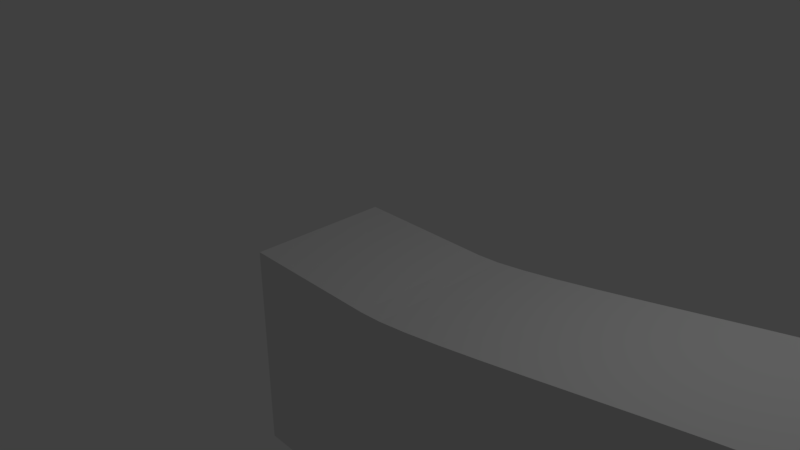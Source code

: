 # Source: level00b.blend  (saved by Blender 2.78.0; exported with 4.5.12 LTS)
import bpy
from mathutils import Matrix  # noqa: F401  (used for matrix-valued properties, if any)

bpy.ops.wm.read_factory_settings(use_empty=True)
scene = bpy.context.scene
scene.name = 'Scene'

# ---- collections
col_collection_1 = bpy.data.collections.new('Collection 1'); scene.collection.children.link(col_collection_1)

# ---- materials (node trees are filled in below, after node groups)
mat_material_001 = bpy.data.materials.new('Material.001')
mat_material_001.alpha_threshold = 0.0
mat_material_001.use_transparent_shadow = False
mat_material_001.roughness = 0.5

# ---- material node trees

# ---- world
world_world = bpy.data.worlds.new('World'); scene.world = world_world
world_world.color = (0.05088, 0.05088, 0.05088)
world_world.use_sun_shadow = False
world_world.sun_shadow_jitter_overblur = 0.0
world_world.cycles.sampling_method = 'MANUAL'

# ---- cameras
cam_camera = bpy.data.cameras.new('Camera')
cam_camera.clip_end = 100.0
cam_camera.lens = 35.0
cam_camera.sensor_width = 32.0
cam_camera.sensor_height = 18.0
cam_camera.ortho_scale = 7.314
cam_camera.dof.focus_distance = 0.0
cam_camera.dof.aperture_fstop = 128.0

# ---- lights
light_lamp = bpy.data.lights.new('Lamp', 'POINT')
light_lamp.transmission_factor = 0.0
light_lamp.cutoff_distance = 30.0
light_lamp.energy = 100.0
light_lamp.shadow_buffer_clip_start = 1.001
light_lamp.shadow_soft_size = 0.1
light_lamp.shadow_maximum_resolution = 0.006
light_lamp.use_absolute_resolution = True

# ---- meshes
me_plane = bpy.data.meshes.new('Plane')
me_plane.from_pydata([(0.0, 0.0, 0.0)], [], [])
me_plane.use_remesh_preserve_volume = False
me_plane.use_remesh_preserve_attributes = False
me_plane.use_mirror_vertex_groups = False
me_plane.update()
me_001 = bpy.data.meshes.new('~.001')
me_001.from_pydata([(-1.69, 0.0, -3.945e-08), (-1.564, 0.0, -3.867e-08), (-1.437, 0.0, -3.652e-08), (-1.307, 0.0, -3.328e-08), (-1.171, 0.0, -2.922e-08), (-1.028, 0.0, -2.461e-08), (-0.877, 0.0, -1.972e-08), (-0.7153, 0.0, -1.484e-08), (-0.5414, 0.0, -1.023e-08), (-0.3536, 0.0, -6.164e-09), (-0.1502, 0.0, -2.922e-09), (0.07059, 0.0, -7.761e-10), (0.3105, 0.0, 0.0), (0.6195, 0.01968, -8.601e-10), (1.033, 0.07407, -3.238e-09), (1.529, 0.1562, -6.83e-09), (2.088, 0.2593, -1.133e-08), (2.689, 0.3762, -1.644e-08), (3.31, 0.5, -2.186e-08), (3.932, 0.6238, -2.727e-08), (4.533, 0.7407, -3.238e-08), (5.092, 0.8438, -3.688e-08), (5.588, 0.9259, -4.047e-08), (6.001, 0.9803, -4.285e-08), (6.31, 1.0, -4.371e-08), (6.521, 0.9803, -4.285e-08), (6.662, 0.9259, -4.047e-08), (6.748, 0.8438, -3.688e-08), (6.792, 0.7407, -3.238e-08), (6.808, 0.6238, -2.727e-08), (6.81, 0.5, -2.186e-08), (6.813, 0.3762, -1.644e-08), (6.829, 0.2593, -1.133e-08), (6.873, 0.1562, -6.83e-09), (6.959, 0.07407, -3.238e-09), (7.1, 0.01968, -8.601e-10), (7.31, 0.0, 0.0), (7.639, -0.01968, 8.601e-10), (8.107, -0.07407, 3.238e-09), (8.685, -0.1562, 6.83e-09), (9.347, -0.2593, 1.133e-08), (10.07, -0.3762, 1.644e-08), (10.81, -0.5, 2.186e-08), (11.56, -0.6238, 2.727e-08), (12.27, -0.7407, 3.238e-08), (12.94, -0.8438, 3.688e-08), (13.51, -0.9259, 4.047e-08), (13.98, -0.9803, 4.285e-08), (14.31, -1.0, 4.371e-08), (14.99, -0.9606, 4.198e-08), (16.44, -0.8519, 3.721e-08), (18.5, -0.6875, 3e-08), (21.01, -0.4815, 2.096e-08), (23.84, -0.2477, 1.07e-08), (26.81, 0.0, -1.637e-10), (29.78, 0.2477, -1.103e-08), (32.61, 0.4815, -2.129e-08), (35.12, 0.6875, -3.033e-08), (37.18, 0.8519, -3.754e-08), (38.63, 0.9606, -4.231e-08), (39.31, 1.0, -4.404e-08)], [(0, 1), (1, 2), (2, 3), (3, 4), (4, 5), (5, 6), (6, 7), (7, 8), (8, 9), (9, 10), (10, 11), (11, 12), (12, 13), (13, 14), (14, 15), (15, 16), (16, 17), (17, 18), (18, 19), (19, 20), (20, 21), (21, 22), (22, 23), (23, 24), (24, 25), (25, 26), (26, 27), (27, 28), (28, 29), (29, 30), (30, 31), (31, 32), (32, 33), (33, 34), (34, 35), (35, 36), (36, 37), (37, 38), (38, 39), (39, 40), (40, 41), (41, 42), (42, 43), (43, 44), (44, 45), (45, 46), (46, 47), (47, 48), (48, 49), (49, 50), (50, 51), (51, 52), (52, 53), (53, 54), (54, 55), (55, 56), (56, 57), (57, 58), (58, 59), (59, 60)], [])
me_001.use_remesh_preserve_volume = False
me_001.use_remesh_preserve_attributes = False
me_001.use_mirror_vertex_groups = False
me_001.update()
me_mesh = bpy.data.meshes.new('Mesh')
me_mesh.from_pydata([(-1.69, 0.0, -3.945e-08), (-1.564, 0.0, -3.867e-08), (-1.437, 0.0, -3.652e-08), (-1.307, 0.0, -3.328e-08), (-1.171, 0.0, -2.922e-08), (-1.028, 0.0, -2.461e-08), (-0.877, 0.0, -1.972e-08), (-0.7153, 0.0, -1.484e-08), (-0.5414, 0.0, -1.023e-08), (-0.3536, 0.0, -6.164e-09), (-0.1502, 0.0, -2.922e-09), (0.07059, 0.0, -7.761e-10), (0.3105, 0.0, 0.0), (0.6195, 0.01968, -8.601e-10), (1.033, 0.07407, -3.238e-09), (1.529, 0.1562, -6.83e-09), (2.088, 0.2593, -1.133e-08), (2.689, 0.3762, -1.644e-08), (3.31, 0.5, -2.186e-08), (3.932, 0.6238, -2.727e-08), (4.533, 0.7407, -3.238e-08), (5.092, 0.8438, -3.688e-08), (5.588, 0.9259, -4.047e-08), (6.001, 0.9803, -4.285e-08), (6.31, 1.0, -4.371e-08), (6.521, 0.9803, -4.285e-08), (6.662, 0.9259, -4.047e-08), (6.748, 0.8438, -3.688e-08), (6.792, 0.7407, -3.238e-08), (6.808, 0.6238, -2.727e-08), (6.81, 0.5, -2.186e-08), (6.813, 0.3762, -1.644e-08), (6.829, 0.2593, -1.133e-08), (6.873, 0.1562, -6.83e-09), (6.959, 0.07407, -3.238e-09), (7.1, 0.01968, -8.601e-10), (7.31, 0.0, 0.0), (7.639, -0.01968, 8.601e-10), (8.107, -0.07407, 3.238e-09), (8.685, -0.1562, 6.83e-09), (9.347, -0.2593, 1.133e-08), (10.07, -0.3762, 1.644e-08), (10.81, -0.5, 2.186e-08), (11.56, -0.6238, 2.727e-08), (12.27, -0.7407, 3.238e-08), (12.94, -0.8438, 3.688e-08), (13.51, -0.9259, 4.047e-08), (13.98, -0.9803, 4.285e-08), (14.31, -1.0, 4.371e-08), (14.99, -0.9606, 4.198e-08), (16.44, -0.8519, 3.721e-08), (18.5, -0.6875, 3e-08), (21.01, -0.4815, 2.096e-08), (23.84, -0.2477, 1.07e-08), (26.81, 0.0, -1.637e-10), (29.78, 0.2477, -1.103e-08), (32.61, 0.4815, -2.129e-08), (35.12, 0.6875, -3.033e-08), (37.18, 0.8519, -3.754e-08), (38.63, 0.9606, -4.231e-08), (39.31, 1.0, -4.404e-08), (-1.69, -4.371e-08, -1.0), (-1.564, -4.371e-08, -1.0), (-1.437, -4.371e-08, -1.0), (-1.307, -4.371e-08, -1.0), (-1.171, -4.371e-08, -1.0), (-1.028, -4.371e-08, -1.0), (-0.877, -4.371e-08, -1.0), (-0.7153, -4.371e-08, -1.0), (-0.5414, -4.371e-08, -1.0), (-0.3536, -4.371e-08, -1.0), (-0.1502, -4.371e-08, -1.0), (0.07059, -4.371e-08, -1.0), (0.3105, -4.371e-08, -1.0), (0.6195, 0.01968, -1.0), (1.033, 0.07407, -1.0), (1.529, 0.1562, -1.0), (2.088, 0.2593, -1.0), (2.689, 0.3762, -1.0), (3.31, 0.5, -1.0), (3.932, 0.6238, -1.0), (4.533, 0.7407, -1.0), (5.092, 0.8438, -1.0), (5.588, 0.9259, -1.0), (6.001, 0.9803, -1.0), (6.31, 1.0, -1.0), (6.521, 0.9803, -1.0), (6.662, 0.9259, -1.0), (6.748, 0.8438, -1.0), (6.792, 0.7407, -1.0), (6.808, 0.6238, -1.0), (6.81, 0.5, -1.0), (6.813, 0.3762, -1.0), (6.829, 0.2593, -1.0), (6.873, 0.1562, -1.0), (6.959, 0.07407, -1.0), (7.1, 0.01968, -1.0), (7.31, -4.371e-08, -1.0), (7.639, -0.01968, -1.0), (8.107, -0.07407, -1.0), (8.685, -0.1563, -1.0), (9.347, -0.2593, -1.0), (10.07, -0.3762, -1.0), (10.81, -0.5, -1.0), (11.56, -0.6238, -1.0), (12.27, -0.7407, -1.0), (12.94, -0.8438, -1.0), (13.51, -0.9259, -1.0), (13.98, -0.9803, -1.0), (14.31, -1.0, -1.0), (14.99, -0.9606, -1.0), (16.44, -0.8519, -1.0), (18.5, -0.6875, -1.0), (21.01, -0.4815, -1.0), (23.84, -0.2477, -1.0), (26.81, -4.371e-08, -1.0), (29.78, 0.2477, -1.0), (32.61, 0.4815, -1.0), (35.12, 0.6875, -1.0), (37.18, 0.8519, -1.0), (38.63, 0.9606, -1.0), (39.31, 1.0, -1.0), (-1.69, 4.371e-08, 1.0), (-1.564, 4.371e-08, 1.0), (-1.437, 4.371e-08, 1.0), (-1.307, 4.371e-08, 1.0), (-1.171, 4.371e-08, 1.0), (-1.028, 4.371e-08, 1.0), (-0.877, 4.371e-08, 1.0), (-0.7153, 4.371e-08, 1.0), (-0.5414, 4.371e-08, 1.0), (-0.3536, 4.371e-08, 1.0), (-0.1502, 4.371e-08, 1.0), (0.07059, 4.371e-08, 1.0), (0.3105, 4.371e-08, 1.0), (0.6195, 0.01968, 1.0), (1.033, 0.07407, 1.0), (1.529, 0.1563, 1.0), (2.088, 0.2593, 1.0), (2.689, 0.3762, 1.0), (3.31, 0.5, 1.0), (3.932, 0.6238, 1.0), (4.533, 0.7407, 1.0), (5.092, 0.8438, 1.0), (5.588, 0.9259, 1.0), (6.001, 0.9803, 1.0), (6.31, 1.0, 1.0), (6.521, 0.9803, 1.0), (6.662, 0.9259, 1.0), (6.748, 0.8438, 1.0), (6.792, 0.7407, 1.0), (6.808, 0.6238, 1.0), (6.81, 0.5, 1.0), (6.813, 0.3762, 1.0), (6.829, 0.2593, 1.0), (6.873, 0.1563, 1.0), (6.959, 0.07407, 1.0), (7.1, 0.01968, 1.0), (7.31, 4.371e-08, 1.0), (7.639, -0.01968, 1.0), (8.107, -0.07407, 1.0), (8.685, -0.1562, 1.0), (9.347, -0.2593, 1.0), (10.07, -0.3762, 1.0), (10.81, -0.5, 1.0), (11.56, -0.6238, 1.0), (12.27, -0.7407, 1.0), (12.94, -0.8438, 1.0), (13.51, -0.9259, 1.0), (13.98, -0.9803, 1.0), (14.31, -1.0, 1.0), (14.99, -0.9606, 1.0), (16.44, -0.8519, 1.0), (18.5, -0.6875, 1.0), (21.01, -0.4815, 1.0), (23.84, -0.2477, 1.0), (26.81, 4.371e-08, 1.0), (29.78, 0.2477, 1.0), (32.61, 0.4815, 1.0), (35.12, 0.6875, 1.0), (37.18, 0.8519, 1.0), (38.63, 0.9606, 1.0), (39.31, 1.0, 1.0), (-1.69, -3.0, 9.169e-08), (-1.69, -3.0, -1.0), (-1.69, -3.0, 1.0), (39.31, -3.0, 1.308e-07), (39.31, -3.0, -1.0), (39.31, -3.0, 1.0)], [], [(56, 55, 116, 117), (30, 29, 90, 91), (4, 3, 64, 65), (57, 56, 117, 118), (31, 30, 91, 92), (5, 4, 65, 66), (58, 57, 118, 119), (32, 31, 92, 93), (6, 5, 66, 67), (59, 58, 119, 120), (33, 32, 93, 94), (7, 6, 67, 68), (60, 59, 120, 121), (34, 33, 94, 95), (8, 7, 68, 69), (35, 34, 95, 96), (9, 8, 69, 70), (36, 35, 96, 97), (10, 9, 70, 71), (37, 36, 97, 98), (11, 10, 71, 72), (38, 37, 98, 99), (12, 11, 72, 73), (39, 38, 99, 100), (13, 12, 73, 74), (40, 39, 100, 101), (14, 13, 74, 75), (41, 40, 101, 102), (15, 14, 75, 76), (42, 41, 102, 103), (16, 15, 76, 77), (43, 42, 103, 104), (17, 16, 77, 78), (44, 43, 104, 105), (18, 17, 78, 79), (45, 44, 105, 106), (19, 18, 79, 80), (46, 45, 106, 107), (20, 19, 80, 81), (47, 46, 107, 108), (21, 20, 81, 82), (48, 47, 108, 109), (22, 21, 82, 83), (49, 48, 109, 110), (23, 22, 83, 84), (50, 49, 110, 111), (24, 23, 84, 85), (51, 50, 111, 112), (25, 24, 85, 86), (52, 51, 112, 113), (26, 25, 86, 87), (53, 52, 113, 114), (27, 26, 87, 88), (1, 0, 61, 62), (54, 53, 114, 115), (28, 27, 88, 89), (2, 1, 62, 63), (55, 54, 115, 116), (29, 28, 89, 90), (3, 2, 63, 64), (55, 56, 178, 177), (29, 30, 152, 151), (3, 4, 126, 125), (56, 57, 179, 178), (30, 31, 153, 152), (4, 5, 127, 126), (57, 58, 180, 179), (31, 32, 154, 153), (5, 6, 128, 127), (58, 59, 181, 180), (32, 33, 155, 154), (6, 7, 129, 128), (59, 60, 182, 181), (33, 34, 156, 155), (7, 8, 130, 129), (34, 35, 157, 156), (8, 9, 131, 130), (35, 36, 158, 157), (9, 10, 132, 131), (36, 37, 159, 158), (10, 11, 133, 132), (37, 38, 160, 159), (11, 12, 134, 133), (38, 39, 161, 160), (12, 13, 135, 134), (39, 40, 162, 161), (13, 14, 136, 135), (40, 41, 163, 162), (14, 15, 137, 136), (41, 42, 164, 163), (15, 16, 138, 137), (42, 43, 165, 164), (16, 17, 139, 138), (43, 44, 166, 165), (17, 18, 140, 139), (44, 45, 167, 166), (18, 19, 141, 140), (45, 46, 168, 167), (19, 20, 142, 141), (46, 47, 169, 168), (20, 21, 143, 142), (47, 48, 170, 169), (21, 22, 144, 143), (48, 49, 171, 170), (22, 23, 145, 144), (49, 50, 172, 171), (23, 24, 146, 145), (50, 51, 173, 172), (24, 25, 147, 146), (51, 52, 174, 173), (25, 26, 148, 147), (52, 53, 175, 174), (26, 27, 149, 148), (0, 1, 123, 122), (53, 54, 176, 175), (27, 28, 150, 149), (1, 2, 124, 123), (54, 55, 177, 176), (28, 29, 151, 150), (2, 3, 125, 124), (0, 122, 185, 183), (61, 0, 183, 184), (182, 60, 186, 188), (60, 121, 187, 186), (183, 185, 188, 186, 187, 184), (122, 123, 124, 125, 126, 127, 128, 129, 130, 131, 132, 133, 134, 135, 136, 137, 138, 139, 140, 141, 142, 143, 144, 145, 146, 147, 148, 149, 150, 151, 152, 153, 154, 155, 156, 157, 158, 159, 160, 161, 162, 163, 164, 165, 166, 167, 168, 169, 170, 171, 172, 173, 174, 175, 176, 177, 178, 179, 180, 181, 182, 188, 185), (61, 184, 187, 121, 120, 119, 118, 117, 116, 115, 114, 113, 112, 111, 110, 109, 108, 107, 106, 105, 104, 103, 102, 101, 100, 99, 98, 97, 96, 95, 94, 93, 92, 91, 90, 89, 88, 87, 86, 85, 84, 83, 82, 81, 80, 79, 78, 77, 76, 75, 74, 73, 72, 71, 70, 69, 68, 67, 66, 65, 64, 63, 62)])
_uv = me_mesh.uv_layers.new(name='UVMap')
_uv.uv.foreach_set('vector', [0.7388, 0.6256, 0.7388, 0.5568, 0.806, 0.5568, 0.806, 0.6256, 0.9702, 0.02439, 0.9619, 0.02439, 0.9619, 2.617e-08, 0.9702, 2.908e-09, 0.8732, 0.01265, 0.8732, 0.009337, 0.9403, 0.009337, 0.9403, 0.01265, 0.7388, 0.687, 0.7388, 0.6256, 0.806, 0.6256, 0.806, 0.687, 0.9784, 0.02439, 0.9702, 0.02439, 0.9702, 2.908e-09, 0.9784, 8.723e-09, 0.8732, 0.01613, 0.8732, 0.01265, 0.9403, 0.01265, 0.9403, 0.01613, 0.7388, 0.7372, 0.7388, 0.687, 0.806, 0.687, 0.806, 0.7372, 0.9863, 0.02439, 0.9784, 0.02439, 0.9784, 8.723e-09, 0.9863, 1.163e-08, 0.8732, 0.01982, 0.8732, 0.01613, 0.9403, 0.01613, 0.9403, 0.01982, 0.7388, 0.7725, 0.7388, 0.7372, 0.806, 0.7372, 0.806, 0.7725, 0.9936, 0.02439, 0.9863, 0.02439, 0.9863, 1.163e-08, 0.9936, 1.163e-08, 0.8732, 0.02376, 0.8732, 0.01982, 0.9403, 0.01982, 0.9403, 0.02376, 0.7388, 0.7892, 0.7388, 0.7725, 0.806, 0.7725, 0.806, 0.7892, 1.0, 0.02439, 0.9936, 0.02439, 0.9936, 1.163e-08, 1.0, 0.0, 0.8732, 0.028, 0.8732, 0.02376, 0.9403, 0.02376, 0.9403, 0.028, 0.7388, 0.003437, 0.7388, 0.0, 0.806, 0.0, 0.806, 0.003437, 0.8732, 0.03258, 0.8732, 0.028, 0.9403, 0.028, 0.9403, 0.03258, 0.7388, 0.008572, 0.7388, 0.003437, 0.806, 0.003437, 0.806, 0.008572, 0.8732, 0.03754, 0.8732, 0.03258, 0.9403, 0.03258, 0.9403, 0.03754, 0.7388, 0.01659, 0.7388, 0.008572, 0.806, 0.008572, 0.806, 0.01659, 0.8732, 0.04293, 0.8732, 0.03754, 0.9403, 0.03754, 0.9403, 0.04293, 0.7388, 0.02798, 0.7388, 0.01659, 0.806, 0.01659, 0.806, 0.02798, 0.8732, 0.04878, 0.8732, 0.04293, 0.9403, 0.04293, 0.9403, 0.04878, 0.7388, 0.04209, 0.7388, 0.02798, 0.806, 0.02798, 0.806, 0.04209, 0.8732, 0.05632, 0.8732, 0.04878, 0.9403, 0.04878, 0.9403, 0.05632, 0.7388, 0.05822, 0.7388, 0.04209, 0.806, 0.04209, 0.806, 0.05822, 0.8732, 0.0664, 0.8732, 0.05632, 0.9403, 0.05632, 0.9403, 0.0664, 0.7388, 0.07571, 0.7388, 0.05822, 0.806, 0.05822, 0.806, 0.07571, 0.8732, 0.07853, 0.8732, 0.0664, 0.9403, 0.0664, 0.9403, 0.07853, 0.7388, 0.09387, 0.7388, 0.07571, 0.806, 0.07571, 0.806, 0.09387, 0.8732, 0.09217, 0.8732, 0.07853, 0.9403, 0.07853, 0.9403, 0.09217, 0.7388, 0.112, 0.7388, 0.09387, 0.806, 0.09387, 0.806, 0.112, 0.8732, 0.1068, 0.8732, 0.09217, 0.9403, 0.09217, 0.9403, 0.1068, 0.7388, 0.1295, 0.7388, 0.112, 0.806, 0.112, 0.806, 0.1295, 0.8732, 0.122, 0.8732, 0.1068, 0.9403, 0.1068, 0.9403, 0.122, 0.7388, 0.1457, 0.7388, 0.1295, 0.806, 0.1295, 0.806, 0.1457, 0.8732, 0.1372, 0.8732, 0.122, 0.9403, 0.122, 0.9403, 0.1372, 0.7388, 0.1598, 0.7388, 0.1457, 0.806, 0.1457, 0.806, 0.1598, 0.8732, 0.1519, 0.8732, 0.1372, 0.9403, 0.1372, 0.9403, 0.1519, 0.7388, 0.1712, 0.7388, 0.1598, 0.806, 0.1598, 0.806, 0.1712, 0.8732, 0.1655, 0.8732, 0.1519, 0.9403, 0.1519, 0.9403, 0.1655, 0.7388, 0.1792, 0.7388, 0.1712, 0.806, 0.1712, 0.806, 0.1792, 0.8732, 0.1776, 0.8732, 0.1655, 0.9403, 0.1655, 0.9403, 0.1776, 0.7388, 0.1958, 0.7388, 0.1792, 0.806, 0.1792, 0.806, 0.1958, 0.8732, 0.1877, 0.8732, 0.1776, 0.9403, 0.1776, 0.9403, 0.1877, 0.7388, 0.2311, 0.7388, 0.1958, 0.806, 0.1958, 0.806, 0.2311, 0.8732, 0.1952, 0.8732, 0.1877, 0.9403, 0.1877, 0.9403, 0.1952, 0.7388, 0.2813, 0.7388, 0.2311, 0.806, 0.2311, 0.806, 0.2813, 0.8732, 0.2004, 0.8732, 0.1952, 0.9403, 0.1952, 0.9403, 0.2004, 0.7388, 0.3427, 0.7388, 0.2813, 0.806, 0.2813, 0.806, 0.3427, 0.8732, 0.2038, 0.8732, 0.2004, 0.9403, 0.2004, 0.9403, 0.2038, 0.7388, 0.4116, 0.7388, 0.3427, 0.806, 0.3427, 0.806, 0.4116, 0.9467, 0.02439, 0.9403, 0.02439, 0.9403, 2.035e-08, 0.9467, 2.035e-08, 0.8732, 0.003056, 0.8732, 5.815e-09, 0.9403, 0.0, 0.9403, 0.003056, 0.7388, 0.4842, 0.7388, 0.4116, 0.806, 0.4116, 0.806, 0.4842, 0.954, 0.02439, 0.9467, 0.02439, 0.9467, 2.035e-08, 0.954, 1.454e-08, 0.8732, 0.006154, 0.8732, 0.003056, 0.9403, 0.003056, 0.9403, 0.006154, 0.7388, 0.5568, 0.7388, 0.4842, 0.806, 0.4842, 0.806, 0.5568, 0.9619, 0.02439, 0.954, 0.02439, 0.954, 1.454e-08, 0.9619, 2.617e-08, 0.8732, 0.009337, 0.8732, 0.006154, 0.9403, 0.006154, 0.9403, 0.009337, 0.7388, 0.5568, 0.7388, 0.6256, 0.6717, 0.6256, 0.6717, 0.5568, 0.9619, 0.02439, 0.9702, 0.02439, 0.9702, 0.04878, 0.9619, 0.04878, 0.8732, 0.009337, 0.8732, 0.01265, 0.806, 0.01265, 0.806, 0.009337, 0.7388, 0.6256, 0.7388, 0.687, 0.6717, 0.687, 0.6717, 0.6256, 0.9702, 0.02439, 0.9784, 0.02439, 0.9784, 0.04878, 0.9702, 0.04878, 0.8732, 0.01265, 0.8732, 0.01613, 0.806, 0.01613, 0.806, 0.01265, 0.7388, 0.687, 0.7388, 0.7372, 0.6717, 0.7372, 0.6717, 0.687, 0.9784, 0.02439, 0.9863, 0.02439, 0.9863, 0.04878, 0.9784, 0.04878, 0.8732, 0.01613, 0.8732, 0.01982, 0.806, 0.01982, 0.806, 0.01613, 0.7388, 0.7372, 0.7388, 0.7725, 0.6717, 0.7725, 0.6717, 0.7372, 0.9863, 0.02439, 0.9936, 0.02439, 0.9936, 0.04878, 0.9863, 0.04878, 0.8732, 0.01982, 0.8732, 0.02376, 0.806, 0.02376, 0.806, 0.01982, 0.7388, 0.7725, 0.7388, 0.7892, 0.6717, 0.7892, 0.6717, 0.7725, 0.9936, 0.02439, 1.0, 0.02439, 1.0, 0.04878, 0.9936, 0.04878, 0.8732, 0.02376, 0.8732, 0.028, 0.806, 0.028, 0.806, 0.02376, 0.7388, 0.0, 0.7388, 0.003437, 0.6717, 0.003437, 0.6717, 0.0, 0.8732, 0.028, 0.8732, 0.03258, 0.806, 0.03258, 0.806, 0.028, 0.7388, 0.003437, 0.7388, 0.008572, 0.6717, 0.008572, 0.6717, 0.003437, 0.8732, 0.03258, 0.8732, 0.03754, 0.806, 0.03754, 0.806, 0.03258, 0.7388, 0.008572, 0.7388, 0.01659, 0.6717, 0.01659, 0.6717, 0.008572, 0.8732, 0.03754, 0.8732, 0.04293, 0.806, 0.04293, 0.806, 0.03754, 0.7388, 0.01659, 0.7388, 0.02798, 0.6717, 0.02798, 0.6717, 0.01659, 0.8732, 0.04293, 0.8732, 0.04878, 0.806, 0.04878, 0.806, 0.04293, 0.7388, 0.02798, 0.7388, 0.04209, 0.6717, 0.04209, 0.6717, 0.02798, 0.8732, 0.04878, 0.8732, 0.05632, 0.806, 0.05632, 0.806, 0.04878, 0.7388, 0.04209, 0.7388, 0.05822, 0.6717, 0.05822, 0.6717, 0.04209, 0.8732, 0.05632, 0.8732, 0.0664, 0.806, 0.0664, 0.806, 0.05632, 0.7388, 0.05822, 0.7388, 0.07571, 0.6717, 0.07571, 0.6717, 0.05822, 0.8732, 0.0664, 0.8732, 0.07853, 0.806, 0.07853, 0.806, 0.0664, 0.7388, 0.07571, 0.7388, 0.09387, 0.6717, 0.09387, 0.6717, 0.07571, 0.8732, 0.07853, 0.8732, 0.09217, 0.806, 0.09217, 0.806, 0.07853, 0.7388, 0.09387, 0.7388, 0.112, 0.6717, 0.112, 0.6717, 0.09387, 0.8732, 0.09217, 0.8732, 0.1068, 0.806, 0.1068, 0.806, 0.09217, 0.7388, 0.112, 0.7388, 0.1295, 0.6717, 0.1295, 0.6717, 0.112, 0.8732, 0.1068, 0.8732, 0.122, 0.806, 0.122, 0.806, 0.1068, 0.7388, 0.1295, 0.7388, 0.1457, 0.6717, 0.1457, 0.6717, 0.1295, 0.8732, 0.122, 0.8732, 0.1372, 0.806, 0.1372, 0.806, 0.122, 0.7388, 0.1457, 0.7388, 0.1598, 0.6717, 0.1598, 0.6717, 0.1457, 0.8732, 0.1372, 0.8732, 0.1519, 0.806, 0.1519, 0.806, 0.1372, 0.7388, 0.1598, 0.7388, 0.1712, 0.6717, 0.1712, 0.6717, 0.1598, 0.8732, 0.1519, 0.8732, 0.1655, 0.806, 0.1655, 0.806, 0.1519, 0.7388, 0.1712, 0.7388, 0.1792, 0.6717, 0.1792, 0.6717, 0.1712, 0.8732, 0.1655, 0.8732, 0.1776, 0.806, 0.1776, 0.806, 0.1655, 0.7388, 0.1792, 0.7388, 0.1958, 0.6717, 0.1958, 0.6717, 0.1792, 0.8732, 0.1776, 0.8732, 0.1877, 0.806, 0.1877, 0.806, 0.1776, 0.7388, 0.1958, 0.7388, 0.2311, 0.6717, 0.2311, 0.6717, 0.1958, 0.8732, 0.1877, 0.8732, 0.1952, 0.806, 0.1952, 0.806, 0.1877, 0.7388, 0.2311, 0.7388, 0.2813, 0.6717, 0.2813, 0.6717, 0.2311, 0.8732, 0.1952, 0.8732, 0.2004, 0.806, 0.2004, 0.806, 0.1952, 0.7388, 0.2813, 0.7388, 0.3427, 0.6717, 0.3427, 0.6717, 0.2813, 0.8732, 0.2004, 0.8732, 0.2038, 0.806, 0.2038, 0.806, 0.2004, 0.7388, 0.3427, 0.7388, 0.4116, 0.6717, 0.4116, 0.6717, 0.3427, 0.9403, 0.02439, 0.9467, 0.02439, 0.9467, 0.04878, 0.9403, 0.04878, 0.8732, 5.815e-09, 0.8732, 0.003056, 0.806, 0.003056, 0.806, 5.815e-09, 0.7388, 0.4116, 0.7388, 0.4842, 0.6717, 0.4842, 0.6717, 0.4116, 0.9467, 0.02439, 0.954, 0.02439, 0.954, 0.04878, 0.9467, 0.04878, 0.8732, 0.003056, 0.8732, 0.006154, 0.806, 0.006154, 0.806, 0.003056, 0.7388, 0.4842, 0.7388, 0.5568, 0.6717, 0.5568, 0.6717, 0.4842, 0.954, 0.02439, 0.9619, 0.02439, 0.9619, 0.04878, 0.954, 0.04878, 0.8732, 0.006154, 0.8732, 0.009337, 0.806, 0.009337, 0.806, 0.006154, 0.8732, 0.3733, 0.806, 0.3733, 0.806, 0.3001, 0.8732, 0.3001, 0.9403, 0.3733, 0.8732, 0.3733, 0.8732, 0.3001, 0.9403, 0.3001, 0.806, 0.2038, 0.8732, 0.2038, 0.8732, 0.3001, 0.806, 0.3001, 0.8732, 0.2038, 0.9403, 0.2038, 0.9403, 0.3001, 0.8732, 0.3001, 0.6045, 1.0, 0.5373, 1.0, 0.5373, 0.0, 0.6045, 0.0, 0.6717, 0.0, 0.6717, 1.0, 0.06717, 1.0, 0.06717, 0.9969, 0.06717, 0.9938, 0.06717, 0.9907, 0.06717, 0.9874, 0.06717, 0.9839, 0.06717, 0.9802, 0.06717, 0.9762, 0.06717, 0.972, 0.06717, 0.9674, 0.06717, 0.9625, 0.06717, 0.9571, 0.06717, 0.9512, 0.06585, 0.9437, 0.06219, 0.9336, 0.05667, 0.9215, 0.04975, 0.9079, 0.0419, 0.8932, 0.03358, 0.878, 0.02527, 0.8629, 0.01741, 0.8482, 0.0105, 0.8346, 0.004976, 0.8225, 0.001322, 0.8124, 3.603e-07, 0.8049, 0.001322, 0.7997, 0.004976, 0.7963, 0.0105, 0.7942, 0.01741, 0.7931, 0.02527, 0.7927, 0.03358, 0.7927, 0.0419, 0.7926, 0.04975, 0.7922, 0.05667, 0.7912, 0.06219, 0.7891, 0.06585, 0.7856, 0.06717, 0.7805, 0.06849, 0.7725, 0.07214, 0.7611, 0.07766, 0.747, 0.08458, 0.7308, 0.09243, 0.7133, 0.1008, 0.6951, 0.1091, 0.6769, 0.1169, 0.6594, 0.1238, 0.6433, 0.1294, 0.6292, 0.133, 0.6178, 0.1343, 0.6098, 0.1317, 0.5931, 0.1244, 0.5578, 0.1133, 0.5076, 0.09951, 0.4463, 0.0838, 0.3774, 0.06717, 0.3049, 0.05053, 0.2323, 0.03483, 0.1635, 0.02099, 0.1021, 0.009951, 0.05194, 0.002643, 0.01666, 0.0, 0.0, 0.2687, 0.0, 0.2687, 1.0, 0.3358, 5.815e-09, 0.5373, 0.0, 0.5373, 1.0, 0.2687, 1.0, 0.2713, 0.9833, 0.2786, 0.9481, 0.2897, 0.8979, 0.3035, 0.8365, 0.3192, 0.7677, 0.3358, 0.6951, 0.3525, 0.6226, 0.3682, 0.5537, 0.382, 0.4924, 0.3931, 0.4422, 0.4004, 0.4069, 0.403, 0.3902, 0.4017, 0.3822, 0.398, 0.3708, 0.3925, 0.3567, 0.3856, 0.3406, 0.3777, 0.3231, 0.3694, 0.3049, 0.3611, 0.2867, 0.3533, 0.2692, 0.3463, 0.253, 0.3408, 0.2389, 0.3372, 0.2275, 0.3358, 0.2195, 0.3345, 0.2144, 0.3309, 0.2109, 0.3253, 0.2088, 0.3184, 0.2078, 0.3106, 0.2074, 0.3023, 0.2073, 0.2939, 0.2073, 0.2861, 0.2069, 0.2792, 0.2058, 0.2736, 0.2037, 0.27, 0.2003, 0.2687, 0.1951, 0.27, 0.1876, 0.2736, 0.1775, 0.2792, 0.1654, 0.2861, 0.1518, 0.2939, 0.1371, 0.3023, 0.122, 0.3106, 0.1068, 0.3184, 0.09214, 0.3253, 0.07851, 0.3309, 0.0664, 0.3345, 0.05632, 0.3358, 0.04878, 0.3358, 0.04293, 0.3358, 0.03755, 0.3358, 0.03258, 0.3358, 0.028, 0.3358, 0.02376, 0.3358, 0.01982, 0.3358, 0.01613, 0.3358, 0.01265, 0.3358, 0.009337, 0.3358, 0.006154, 0.3358, 0.003056])
me_mesh.materials.append(mat_material_001)
me_mesh.use_remesh_preserve_volume = False
me_mesh.use_remesh_preserve_attributes = False
me_mesh.use_mirror_vertex_groups = False
me_mesh.update()

# ---- curves / text
cu_beziercurve_001 = bpy.data.curves.new('BezierCurve.001', 'CURVE')
cu_beziercurve_001.dimensions = '3D'
_sp = cu_beziercurve_001.splines.new('BEZIER'); _sp.bezier_points.add(5)
_sp.bezier_points.foreach_set('co', [-1.69, 0.0, -3.945e-08, 0.3105, 0.0, 0.0, 6.31, 1.0, -4.371e-08, 7.31, 0.0, 0.0, 14.31, -1.0, 4.371e-08, 39.31, 1.0, -4.404e-08])
_sp.bezier_points.foreach_set('handle_left', [-2.397, 0.0, -3.945e-08, -0.6895, 0.0, 0.0, 5.31, 1.0, -4.371e-08, 6.31, 0.0, 0.0, 13.31, -1.0, 4.371e-08, 38.31, 1.0, -4.404e-08])
_sp.bezier_points.foreach_set('handle_right', [-1.19, 0.0, -3.945e-08, 1.31, 0.0, 0.0, 7.31, 1.0, -4.371e-08, 8.31, 0.0, 0.0, 15.31, -1.0, 4.371e-08, 40.31, 1.0, -4.404e-08])
for _p, _l, _r in zip(_sp.bezier_points, ['ALIGNED', 'ALIGNED', 'ALIGNED', 'ALIGNED', 'ALIGNED', 'ALIGNED'], ['ALIGNED', 'ALIGNED', 'ALIGNED', 'ALIGNED', 'ALIGNED', 'ALIGNED']): _p.handle_left_type = _l; _p.handle_right_type = _r
_sp.order_u = 0
_sp.order_v = 0
cu_beziercurve_001.use_path = True
cu_beziercurve_001.use_path_clamp = True
cu_beziercurve_001.bevel_resolution = 0
cu_beziercurve_001.fill_mode = 'HALF'

# ---- objects
ob_sp = bpy.data.objects.new('SP', me_plane)
ob_terrain01_curve = bpy.data.objects.new('terrain01_curve', cu_beziercurve_001)
ob_lamp = bpy.data.objects.new('Lamp', light_lamp)
ob_camera = bpy.data.objects.new('Camera', cam_camera)
ob_terrain01_path = bpy.data.objects.new('terrain01_path', me_001)
ob_terrain01 = bpy.data.objects.new('terrain01', me_mesh)

# ---- transforms, parenting, visibility, modifiers, constraints
ob_sp.location = (0.0, 0.0, 0.1)
ob_sp.lineart.crease_threshold = 0.0
ob_terrain01_curve.location = (0.6895, 0.0, 0.0)
ob_terrain01_curve.rotation_euler = (1.571, 0.0, 0.0)
ob_terrain01_curve.hide_viewport = True
ob_terrain01_curve.lineart.crease_threshold = 0.0
ob_lamp.location = (4.076, 1.005, 5.904)
ob_lamp.rotation_euler = (0.6503, 0.05522, 1.866)
ob_lamp.lock_rotations_4d = False
ob_lamp.empty_display_type = 'ARROWS'
ob_lamp.color = (0.0, 0.0, 0.0, 0.0)
ob_lamp.lineart.crease_threshold = 0.0
ob_camera.location = (7.481, -6.508, 5.344)
ob_camera.rotation_euler = (1.109, 0.0, 0.8149)
ob_camera.lock_rotations_4d = False
ob_camera.empty_display_type = 'ARROWS'
ob_camera.color = (0.0, 0.0, 0.0, 0.0)
ob_camera.display_type = 'WIRE'
ob_camera.lineart.crease_threshold = 0.0
ob_terrain01_path.location = (0.6895, 0.0, 0.0)
ob_terrain01_path.rotation_euler = (1.571, 0.0, 0.0)
ob_terrain01_path.lineart.crease_threshold = 0.0
ob_terrain01.location = (0.6895, 0.0, 0.0)
ob_terrain01.rotation_euler = (1.571, 0.0, 0.0)
ob_terrain01.lineart.crease_threshold = 0.0

# ---- collection membership
col_collection_1.objects.link(ob_sp)
col_collection_1.objects.link(ob_terrain01_curve)
col_collection_1.objects.link(ob_lamp)
col_collection_1.objects.link(ob_camera)
col_collection_1.objects.link(ob_terrain01_path)
col_collection_1.objects.link(ob_terrain01)

# ---- scene / render settings (as saved in the file)
scene.camera = ob_camera
scene.frame_start = 1; scene.frame_end = 250; scene.frame_set(1)
scene.render.engine = 'BLENDER_EEVEE_NEXT'
scene.render.resolution_percentage = 50
scene.render.dither_intensity = 0.0
scene.cycles.use_denoising = False
scene.cycles.samples = 128
scene.cycles.sampling_pattern = 'TABULATED_SOBOL'
scene.cycles.light_sampling_threshold = 0.0
scene.cycles.use_adaptive_sampling = False
scene.cycles.use_light_tree = False
scene.cycles.blur_glossy = 0.0
scene.cycles.sample_clamp_indirect = 0.0
scene.view_settings.view_transform = 'Standard'
bpy.context.view_layer.update()
